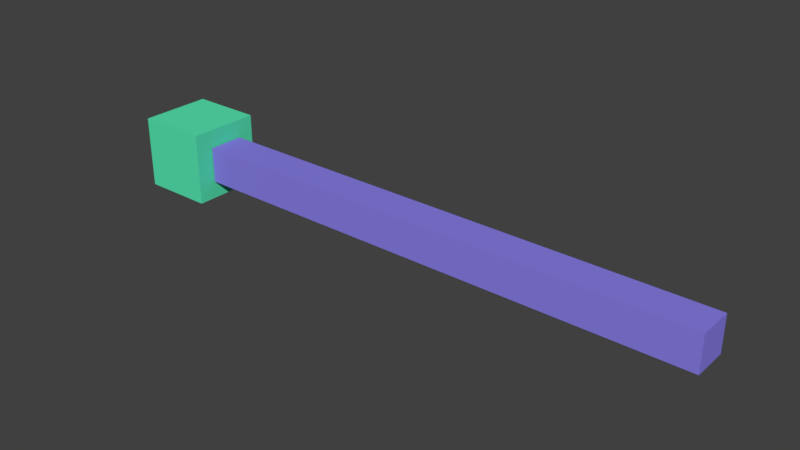# Source: semicircularCanalsTest.blend  (saved by Blender 2.78.0; exported with 4.5.12 LTS)
import bpy
from mathutils import Matrix  # noqa: F401  (used for matrix-valued properties, if any)

bpy.ops.wm.read_factory_settings(use_empty=True)
scene = bpy.context.scene
scene.name = 'Scene'

# ---- collections
col_collection_1 = bpy.data.collections.new('Collection 1'); scene.collection.children.link(col_collection_1)

# ---- materials (node trees are filled in below, after node groups)
mat_material_002 = bpy.data.materials.new('Material.002')
mat_material_002.alpha_threshold = 0.0
mat_material_002.use_transparent_shadow = False
mat_material_002.diffuse_color = (0.2498, 0.2148, 0.8, 1.0)
mat_material_002.roughness = 0.5
mat_material_001 = bpy.data.materials.new('Material.001')
mat_material_001.alpha_threshold = 0.0
mat_material_001.use_transparent_shadow = False
mat_material_001.diffuse_color = (0.09772, 0.8, 0.4469, 1.0)
mat_material_001.roughness = 0.5

# ---- material node trees

# ---- world
world_world = bpy.data.worlds.new('World'); scene.world = world_world
world_world.color = (0.05088, 0.05088, 0.05088)
world_world.use_sun_shadow = False
world_world.sun_shadow_jitter_overblur = 0.0
world_world.cycles.sampling_method = 'MANUAL'

# ---- meshes
me_cube_002 = bpy.data.meshes.new('Cube.002')
me_cube_002.from_pydata([(-0.06889, -1.0, -0.06889), (-0.06889, -1.0, 0.06889), (-0.06889, 1.0, -0.06889), (-0.06889, 1.0, 0.06889), (0.06889, -1.0, -0.06889), (0.06889, -1.0, 0.06889), (0.06889, 1.0, -0.06889), (0.06889, 1.0, 0.06889)], [], [(1, 2, 0), (3, 6, 2), (7, 4, 6), (5, 0, 4), (6, 0, 2), (3, 5, 7), (1, 3, 2), (3, 7, 6), (7, 5, 4), (5, 1, 0), (6, 4, 0), (3, 1, 5)])
me_cube_002.materials.append(mat_material_002)
me_cube_002.use_remesh_preserve_volume = False
me_cube_002.use_remesh_preserve_attributes = False
me_cube_002.use_mirror_vertex_groups = False
me_cube_002.update()
me_cube_001 = bpy.data.meshes.new('Cube.001')
me_cube_001.from_pydata([(-0.138, -0.138, -0.138), (-0.138, -0.138, 0.138), (-0.138, 0.138, -0.138), (-0.138, 0.138, 0.138), (0.138, -0.138, -0.138), (0.138, -0.138, 0.138), (0.138, 0.138, -0.138), (0.138, 0.138, 0.138)], [], [(1, 2, 0), (3, 6, 2), (7, 4, 6), (5, 0, 4), (6, 0, 2), (3, 5, 7), (1, 3, 2), (3, 7, 6), (7, 5, 4), (5, 1, 0), (6, 4, 0), (3, 1, 5)])
me_cube_001.materials.append(mat_material_001)
me_cube_001.use_remesh_preserve_volume = False
me_cube_001.use_remesh_preserve_attributes = False
me_cube_001.use_mirror_vertex_groups = False
me_cube_001.update()

# ---- objects
ob_constraint = bpy.data.objects.new('Constraint', None)
ob_head = bpy.data.objects.new('head', me_cube_002)
ob_anker = bpy.data.objects.new('anker', me_cube_001)

# ---- transforms, parenting, visibility, modifiers, constraints
ob_constraint.location = (0.0, 0.005543, 2.361)
ob_constraint.rotation_mode = 'QUATERNION'
ob_constraint.rotation_quaternion = (0.7071, 0.0, 0.0, -0.7071)
ob_constraint.empty_display_type = 'ARROWS'
ob_constraint.empty_image_offset = (0.0, 0.0)
ob_constraint.lineart.crease_threshold = 0.0
ob_head.location = (1.15, 0.005543, 2.361)
ob_head.rotation_mode = 'QUATERNION'
ob_head.rotation_quaternion = (0.7071, 0.0, 0.0, -0.7071)
ob_head.lineart.crease_threshold = 0.0
ob_anker.location = (0.007187, 0.005543, 2.361)
ob_anker.rotation_mode = 'QUATERNION'
ob_anker.rotation_quaternion = (0.7071, 0.0, 0.0, -0.7071)
ob_anker.lineart.crease_threshold = 0.0

# ---- collection membership
col_collection_1.objects.link(ob_constraint)
col_collection_1.objects.link(ob_head)
col_collection_1.objects.link(ob_anker)

# ---- scene / render settings (as saved in the file)
scene.frame_start = 1; scene.frame_end = 250; scene.frame_set(1)
scene.render.engine = 'BLENDER_EEVEE_NEXT'
scene.render.resolution_percentage = 50
scene.render.dither_intensity = 0.0
scene.cycles.use_denoising = False
scene.cycles.samples = 128
scene.cycles.sampling_pattern = 'TABULATED_SOBOL'
scene.cycles.light_sampling_threshold = 0.0
scene.cycles.use_adaptive_sampling = False
scene.cycles.use_light_tree = False
scene.cycles.blur_glossy = 0.0
scene.cycles.sample_clamp_indirect = 0.0
scene.view_settings.view_transform = 'Standard'
bpy.context.view_layer.update()

# ---- added for rendering (the .blend has no active camera and no usable light): camera, sun
cam_auto = bpy.data.cameras.new('AutoCamera')
cam_auto.lens = 50.0
cam_auto.sensor_width = 36.0
cam_auto.clip_end = 1000.0
ob_auto_camera = bpy.data.objects.new('AutoCamera', cam_auto)
scene.collection.objects.link(ob_auto_camera)
ob_auto_camera.location = (3.15106, -2.56398, 4.07414)
ob_auto_camera.rotation_euler = (1.09748, -7.21219e-08, 0.694738)
scene.camera = ob_auto_camera
light_auto_sun = bpy.data.lights.new('AutoSun', 'SUN')
light_auto_sun.energy = 3.0
light_auto_sun.angle = 0.0523599
ob_auto_sun = bpy.data.objects.new('AutoSun', light_auto_sun)
scene.collection.objects.link(ob_auto_sun)
ob_auto_sun.rotation_euler = (0.872665, 0.174533, 0.523599)
bpy.context.view_layer.update()
